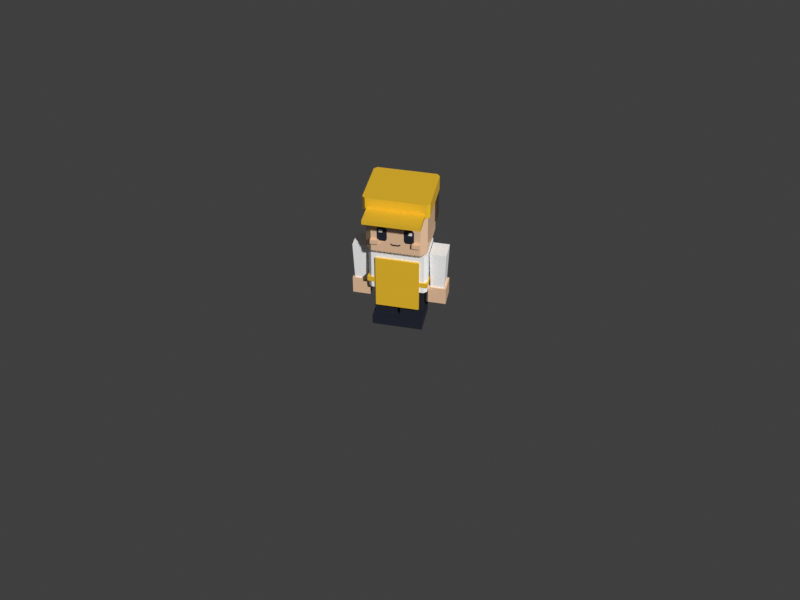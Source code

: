 # Source: staff-barista.blend  (saved by Blender 5.3.31; exported with 4.5.12 LTS)
import bpy
from mathutils import Matrix  # noqa: F401  (used for matrix-valued properties, if any)

bpy.ops.wm.read_factory_settings(use_empty=True)
scene = bpy.context.scene
scene.name = 'Scene'

# ---- collections
col_staff_barista = bpy.data.collections.new('staff-barista'); scene.collection.children.link(col_staff_barista)

# ---- materials (node trees are filled in below, after node groups)
mat_pal_white = bpy.data.materials.new('pal_white')
mat_pal_white.diffuse_color = (1.0, 1.0, 1.0, 1.0)
mat_pal_sun_yellow = bpy.data.materials.new('pal_sun_yellow')
mat_pal_sun_yellow.diffuse_color = (0.9047, 0.552, 0.02956, 1.0)
mat_swap_skin = bpy.data.materials.new('swap_skin')
mat_swap_skin.diffuse_color = (0.8796, 0.5841, 0.3763, 1.0)
mat_pal_night = bpy.data.materials.new('pal_night')
mat_pal_night.diffuse_color = (0.0137, 0.01764, 0.02956, 1.0)
mat_swap_hair = bpy.data.materials.new('swap_hair')
mat_swap_hair.diffuse_color = (0.06848, 0.03434, 0.01938, 1.0)

# ---- material node trees
mat_pal_white.use_nodes = True; mat_pal_white.node_tree.nodes.clear()
_N = mat_pal_white.node_tree.nodes; _L = mat_pal_white.node_tree.links
n0 = _N.new('ShaderNodeBsdfPrincipled'); n0.name = 'Principled BSDF'; n0.location = (-200, 100)
n0.inputs[0].default_value = (1.0, 1.0, 1.0, 1.0)
n0.inputs[10].default_value = 0.005
n1 = _N.new('ShaderNodeOutputMaterial'); n1.name = 'Material Output'; n1.location = (200, 100)
_L.new(n0.outputs[0], n1.inputs[0])
n1.is_active_output = True
mat_pal_sun_yellow.use_nodes = True; mat_pal_sun_yellow.node_tree.nodes.clear()
_N = mat_pal_sun_yellow.node_tree.nodes; _L = mat_pal_sun_yellow.node_tree.links
n0 = _N.new('ShaderNodeBsdfPrincipled'); n0.name = 'Principled BSDF'; n0.location = (-200, 100)
n0.inputs[0].default_value = (0.9047, 0.552, 0.02956, 1.0)
n0.inputs[2].default_value = 0.35
n0.inputs[10].default_value = 0.005
n1 = _N.new('ShaderNodeOutputMaterial'); n1.name = 'Material Output'; n1.location = (200, 100)
_L.new(n0.outputs[0], n1.inputs[0])
n1.is_active_output = True
mat_swap_skin.use_nodes = True; mat_swap_skin.node_tree.nodes.clear()
_N = mat_swap_skin.node_tree.nodes; _L = mat_swap_skin.node_tree.links
n0 = _N.new('ShaderNodeBsdfPrincipled'); n0.name = 'Principled BSDF'; n0.location = (-200, 100)
n0.inputs[0].default_value = (0.8796, 0.5841, 0.3763, 1.0)
n0.inputs[2].default_value = 0.35
n0.inputs[10].default_value = 0.005
n1 = _N.new('ShaderNodeOutputMaterial'); n1.name = 'Material Output'; n1.location = (200, 100)
_L.new(n0.outputs[0], n1.inputs[0])
n1.is_active_output = True
mat_pal_night.use_nodes = True; mat_pal_night.node_tree.nodes.clear()
_N = mat_pal_night.node_tree.nodes; _L = mat_pal_night.node_tree.links
n0 = _N.new('ShaderNodeBsdfPrincipled'); n0.name = 'Principled BSDF'; n0.location = (-200, 100)
n0.inputs[0].default_value = (0.0137, 0.01764, 0.02956, 1.0)
n0.inputs[10].default_value = 0.005
n1 = _N.new('ShaderNodeOutputMaterial'); n1.name = 'Material Output'; n1.location = (200, 100)
_L.new(n0.outputs[0], n1.inputs[0])
n1.is_active_output = True
mat_swap_hair.use_nodes = True; mat_swap_hair.node_tree.nodes.clear()
_N = mat_swap_hair.node_tree.nodes; _L = mat_swap_hair.node_tree.links
n0 = _N.new('ShaderNodeBsdfPrincipled'); n0.name = 'Principled BSDF'; n0.location = (-200, 100)
n0.inputs[0].default_value = (0.06848, 0.03434, 0.01938, 1.0)
n0.inputs[2].default_value = 0.35
n0.inputs[10].default_value = 0.005
n1 = _N.new('ShaderNodeOutputMaterial'); n1.name = 'Material Output'; n1.location = (200, 100)
_L.new(n0.outputs[0], n1.inputs[0])
n1.is_active_output = True

# ---- world
world_review_sky = bpy.data.worlds.new('_review_sky'); scene.world = world_review_sky
world_review_sky.use_nodes = True; world_review_sky.node_tree.nodes.clear()
_N = world_review_sky.node_tree.nodes; _L = world_review_sky.node_tree.links
n0 = _N.new('ShaderNodeBackground'); n0.name = 'Background'; n0.location = (-200, 100)
n0.inputs[0].default_value = (0.05, 0.05, 0.05, 1.0)
n1 = _N.new('ShaderNodeOutputWorld'); n1.name = 'World Output'; n1.location = (200, 100)
_L.new(n0.outputs[0], n1.inputs[0])
n1.is_active_output = True
world_review_sky.color = (0.624, 0.8228, 1.0)

# ---- cameras
cam_review_cam = bpy.data.cameras.new('_review_cam')
cam_review_cam.ortho_scale = 1.216

# ---- meshes
me_body = bpy.data.meshes.new('body')
me_body.from_pydata([(0.29, -0.22, 0.5), (-0.29, -0.22, 0.5), (0.29, -0.255, 0.5), (-0.29, -0.255, 0.5), (0.29, -0.22, -0.28), (-0.29, -0.22, -0.28), (0.29, -0.255, -0.28), (-0.29, -0.255, -0.28), (-0.35, -0.23, 0.0), (-0.39, -0.19, 0.0), (0.39, -0.19, 0.0), (0.35, -0.23, 0.0), (-0.39, 0.19, 0.0), (-0.35, 0.23, 0.0), (0.35, 0.23, 0.0), (0.39, 0.19, 0.0), (-0.39, -0.19, 0.6), (-0.35, -0.23, 0.6), (0.35, -0.23, 0.6), (0.39, -0.19, 0.6), (-0.35, 0.23, 0.6), (-0.39, 0.19, 0.6), (0.39, 0.19, 0.6), (0.35, 0.23, 0.6), (-0.402, -0.242, 0.1), (0.402, -0.242, 0.1), (-0.402, 0.242, 0.1), (0.402, 0.242, 0.1), (-0.402, -0.242, 0.17), (0.402, -0.242, 0.17), (-0.402, 0.242, 0.17), (0.402, 0.242, 0.17)], [], [(6, 4, 0, 2), (5, 1, 0, 4), (7, 6, 2, 3), (3, 2, 0, 1), (7, 5, 4, 6), (7, 3, 1, 5), (16, 9, 8, 17), (10, 19, 18, 11), (12, 21, 20, 13), (22, 15, 14, 23), (8, 11, 18, 17), (8, 9, 12, 13, 14, 15, 10, 11), (9, 16, 21, 12), (10, 15, 22, 19), (13, 20, 23, 14), (16, 17, 18, 19, 22, 23, 20, 21), (24, 26, 27, 25), (28, 29, 31, 30), (24, 25, 29, 28), (26, 30, 31, 27), (24, 28, 30, 26), (25, 27, 31, 29)])
me_body.polygons.foreach_set('material_index', [1, 1, 1, 1, 1, 1, 0, 0, 0, 0, 0, 0, 0, 0, 0, 0, 1, 1, 1, 1, 1, 1])
me_body.materials.append(mat_pal_white)
me_body.materials.append(mat_pal_sun_yellow)
me_body.update()
me_head = bpy.data.meshes.new('head')
me_head.from_pydata([(-0.32, -0.35, 0.1), (-0.4, -0.27, 0.1), (-0.32, -0.27, 0.02), (0.32, -0.35, 0.1), (0.32, -0.27, 0.02), (0.4, -0.27, 0.1), (-0.4, 0.27, 0.1), (-0.32, 0.35, 0.1), (-0.32, 0.27, 0.02), (0.32, 0.35, 0.1), (0.4, 0.27, 0.1), (0.32, 0.27, 0.02), (-0.4, -0.27, 0.7), (-0.32, -0.35, 0.7), (-0.32, -0.27, 0.78), (0.32, -0.35, 0.7), (0.4, -0.27, 0.7), (0.32, -0.27, 0.78), (-0.4, 0.27, 0.7), (-0.32, 0.27, 0.78), (-0.32, 0.35, 0.7), (0.4, 0.27, 0.7), (0.32, 0.35, 0.7), (0.32, 0.27, 0.78)], [], [(0, 1, 2), (3, 4, 5), (6, 7, 8), (9, 10, 11), (12, 13, 14), (15, 16, 17), (18, 19, 20), (21, 22, 23), (3, 0, 2, 4), (1, 6, 8, 2), (7, 9, 11, 8), (10, 5, 4, 11), (18, 12, 14, 19), (13, 15, 17, 14), (16, 21, 23, 17), (22, 20, 19, 23), (12, 1, 0, 13), (5, 16, 15, 3), (6, 18, 20, 7), (21, 10, 9, 22), (0, 3, 15, 13), (2, 8, 11, 4), (1, 12, 18, 6), (5, 10, 21, 16), (7, 20, 22, 9), (14, 17, 23, 19)])
me_head.materials.append(mat_swap_skin)
me_head.update()
me_face = bpy.data.meshes.new('face')
me_face.from_pydata([(0.1295, -0.353, 0.2722), (0.2205, -0.353, 0.2722), (0.24, -0.353, 0.3037), (0.24, -0.353, 0.4507), (0.2205, -0.353, 0.4822), (0.1295, -0.353, 0.4822), (0.11, -0.353, 0.4507), (0.11, -0.353, 0.3037), (-0.2205, -0.353, 0.2722), (-0.1295, -0.353, 0.2722), (-0.11, -0.353, 0.3037), (-0.11, -0.353, 0.4507), (-0.1295, -0.353, 0.4822), (-0.2205, -0.353, 0.4822), (-0.24, -0.353, 0.4507), (-0.24, -0.353, 0.3037), (0.1666, -0.355, 0.4024), (0.2146, -0.355, 0.4024), (0.2146, -0.355, 0.4444), (0.1666, -0.355, 0.4444), (0.115, -0.353, 0.5322), (0.24, -0.353, 0.5472), (0.24, -0.353, 0.5822), (0.115, -0.353, 0.5672), (-0.2146, -0.355, 0.4024), (-0.1666, -0.355, 0.4024), (-0.1666, -0.355, 0.4444), (-0.2146, -0.355, 0.4444), (-0.24, -0.353, 0.5472), (-0.115, -0.353, 0.5322), (-0.115, -0.353, 0.5672), (-0.24, -0.353, 0.5822), (-0.075, -0.353, 0.24), (-0.04125, -0.353, 0.21), (0.04125, -0.353, 0.21), (0.075, -0.353, 0.24), (0.053, -0.353, 0.244), (0.0375, -0.353, 0.232), (-0.0375, -0.353, 0.232), (-0.053, -0.353, 0.244), (0.215, -0.385, 0.2252), (0.325, -0.385, 0.2252), (0.215, -0.34, 0.2252), (0.325, -0.34, 0.2252), (0.215, -0.385, 0.286), (0.325, -0.385, 0.286), (0.215, -0.34, 0.286), (0.325, -0.34, 0.286), (-0.325, -0.385, 0.2252), (-0.215, -0.385, 0.2252), (-0.325, -0.34, 0.2252), (-0.215, -0.34, 0.2252), (-0.325, -0.385, 0.286), (-0.215, -0.385, 0.286), (-0.325, -0.34, 0.286), (-0.215, -0.34, 0.286)], [], [(0, 1, 2, 3, 4, 5, 6, 7), (8, 9, 10, 11, 12, 13, 14, 15), (16, 17, 18, 19), (20, 21, 22, 23), (24, 25, 26, 27), (28, 29, 30, 31), (32, 33, 34, 35, 36, 37, 38, 39), (40, 42, 43, 41), (44, 45, 47, 46), (40, 41, 45, 44), (42, 46, 47, 43), (40, 44, 46, 42), (41, 43, 47, 45), (48, 50, 51, 49), (52, 53, 55, 54), (48, 49, 53, 52), (50, 54, 55, 51), (48, 52, 54, 50), (49, 51, 55, 53)])
me_face.polygons.foreach_set('material_index', [0, 0, 1, 0, 1, 0, 0, 2, 2, 2, 2, 2, 2, 2, 2, 2, 2, 2, 2])
me_face.materials.append(mat_pal_night)
me_face.materials.append(mat_pal_white)
me_face.materials.append(mat_swap_skin)
me_face.update()
me_hair = bpy.data.meshes.new('hair')
me_hair.from_pydata([(0.37, -0.33, 0.74), (-0.37, -0.33, 0.74), (0.37, -0.61, 0.74), (-0.37, -0.61, 0.74), (0.37, -0.33, 0.68), (-0.37, -0.33, 0.68), (0.37, -0.61, 0.68), (-0.37, -0.61, 0.68), (-0.39, -0.33, 0.68), (-0.43, -0.29, 0.68), (0.43, -0.29, 0.68), (0.39, -0.33, 0.68), (-0.43, 0.34, 0.68), (-0.39, 0.38, 0.68), (0.39, 0.38, 0.68), (0.43, 0.34, 0.68), (-0.43, -0.29, 0.88), (-0.39, -0.33, 0.88), (0.39, -0.33, 0.88), (0.43, -0.29, 0.88), (-0.39, 0.38, 0.88), (-0.43, 0.34, 0.88), (0.43, 0.34, 0.88), (0.39, 0.38, 0.88), (-0.42, 0.21, 0.26), (0.42, 0.21, 0.26), (-0.42, 0.38, 0.26), (0.42, 0.38, 0.26), (-0.42, 0.21, 0.68), (0.42, 0.21, 0.68), (-0.42, 0.38, 0.68), (0.42, 0.38, 0.68)], [], [(7, 6, 2, 3), (7, 5, 4, 6), (6, 4, 0, 2), (7, 3, 1, 5), (5, 1, 0, 4), (3, 2, 0, 1), (16, 9, 8, 17), (10, 19, 18, 11), (12, 21, 20, 13), (22, 15, 14, 23), (8, 11, 18, 17), (8, 9, 12, 13, 14, 15, 10, 11), (9, 16, 21, 12), (10, 15, 22, 19), (13, 20, 23, 14), (16, 17, 18, 19, 22, 23, 20, 21), (24, 26, 27, 25), (28, 29, 31, 30), (24, 25, 29, 28), (26, 30, 31, 27), (24, 28, 30, 26), (25, 27, 31, 29)])
me_hair.polygons.foreach_set('material_index', [0, 0, 0, 0, 0, 0, 0, 0, 0, 0, 0, 0, 0, 0, 0, 0, 1, 1, 1, 1, 1, 1])
me_hair.materials.append(mat_pal_sun_yellow)
me_hair.materials.append(mat_swap_hair)
me_hair.update()
me_leg_l = bpy.data.meshes.new('leg_L')
me_leg_l.from_pydata([(-0.15, -0.16, -0.5), (0.15, -0.16, -0.5), (-0.15, 0.16, -0.5), (0.15, 0.16, -0.5), (-0.15, -0.16, 0.02), (0.15, -0.16, 0.02), (-0.15, 0.16, 0.02), (0.15, 0.16, 0.02)], [], [(0, 2, 3, 1), (4, 5, 7, 6), (0, 1, 5, 4), (2, 6, 7, 3), (0, 4, 6, 2), (1, 3, 7, 5)])
me_leg_l.materials.append(mat_pal_night)
me_leg_l.update()
me_shoe_l = bpy.data.meshes.new('shoe_L')
me_shoe_l.from_pydata([(-0.17, -0.26, -0.62), (0.17, -0.26, -0.62), (-0.17, 0.18, -0.62), (0.17, 0.18, -0.62), (-0.17, -0.26, -0.48), (0.17, -0.26, -0.48), (-0.17, 0.18, -0.48), (0.17, 0.18, -0.48)], [], [(0, 2, 3, 1), (4, 5, 7, 6), (0, 1, 5, 4), (2, 6, 7, 3), (0, 4, 6, 2), (1, 3, 7, 5)])
me_shoe_l.materials.append(mat_pal_night)
me_shoe_l.update()
me_arm_l = bpy.data.meshes.new('arm_L')
me_arm_l.from_pydata([(-0.0902, -0.11, -0.52), (0.0902, -0.11, -0.52), (0.0902, 0.11, -0.52), (-0.0902, 0.11, -0.52), (-0.11, -0.13, 0.04), (0.11, -0.13, 0.04), (0.11, 0.13, 0.04), (-0.11, 0.13, 0.04)], [], [(0, 3, 2, 1), (4, 5, 6, 7), (0, 1, 5, 4), (1, 2, 6, 5), (2, 3, 7, 6), (3, 0, 4, 7)])
me_arm_l.materials.append(mat_pal_white)
me_arm_l.update()
me_hand_l = bpy.data.meshes.new('hand_L')
me_hand_l.from_pydata([(-0.12, -0.13, -0.76), (0.12, -0.13, -0.76), (-0.12, 0.13, -0.76), (0.12, 0.13, -0.76), (-0.12, -0.13, -0.51), (0.12, -0.13, -0.51), (-0.12, 0.13, -0.51), (0.12, 0.13, -0.51)], [], [(0, 2, 3, 1), (4, 5, 7, 6), (0, 1, 5, 4), (2, 6, 7, 3), (0, 4, 6, 2), (1, 3, 7, 5)])
me_hand_l.materials.append(mat_swap_skin)
me_hand_l.update()
me_leg_r = bpy.data.meshes.new('leg_R')
me_leg_r.from_pydata([(-0.15, -0.16, -0.5), (0.15, -0.16, -0.5), (-0.15, 0.16, -0.5), (0.15, 0.16, -0.5), (-0.15, -0.16, 0.02), (0.15, -0.16, 0.02), (-0.15, 0.16, 0.02), (0.15, 0.16, 0.02)], [], [(0, 2, 3, 1), (4, 5, 7, 6), (0, 1, 5, 4), (2, 6, 7, 3), (0, 4, 6, 2), (1, 3, 7, 5)])
me_leg_r.materials.append(mat_pal_night)
me_leg_r.update()
me_shoe_r = bpy.data.meshes.new('shoe_R')
me_shoe_r.from_pydata([(-0.17, -0.26, -0.62), (0.17, -0.26, -0.62), (-0.17, 0.18, -0.62), (0.17, 0.18, -0.62), (-0.17, -0.26, -0.48), (0.17, -0.26, -0.48), (-0.17, 0.18, -0.48), (0.17, 0.18, -0.48)], [], [(0, 2, 3, 1), (4, 5, 7, 6), (0, 1, 5, 4), (2, 6, 7, 3), (0, 4, 6, 2), (1, 3, 7, 5)])
me_shoe_r.materials.append(mat_pal_night)
me_shoe_r.update()
me_arm_r = bpy.data.meshes.new('arm_R')
me_arm_r.from_pydata([(-0.0902, -0.11, -0.52), (0.0902, -0.11, -0.52), (0.0902, 0.11, -0.52), (-0.0902, 0.11, -0.52), (-0.11, -0.13, 0.04), (0.11, -0.13, 0.04), (0.11, 0.13, 0.04), (-0.11, 0.13, 0.04)], [], [(0, 3, 2, 1), (4, 5, 6, 7), (0, 1, 5, 4), (1, 2, 6, 5), (2, 3, 7, 6), (3, 0, 4, 7)])
me_arm_r.materials.append(mat_pal_white)
me_arm_r.update()
me_hand_r = bpy.data.meshes.new('hand_R')
me_hand_r.from_pydata([(-0.12, -0.13, -0.76), (0.12, -0.13, -0.76), (-0.12, 0.13, -0.76), (0.12, 0.13, -0.76), (-0.12, -0.13, -0.51), (0.12, -0.13, -0.51), (-0.12, 0.13, -0.51), (0.12, 0.13, -0.51)], [], [(0, 2, 3, 1), (4, 5, 7, 6), (0, 1, 5, 4), (2, 6, 7, 3), (0, 4, 6, 2), (1, 3, 7, 5)])
me_hand_r.materials.append(mat_swap_skin)
me_hand_r.update()

# ---- objects
ob_review_cam = bpy.data.objects.new('_review_cam', cam_review_cam)
ob_body = bpy.data.objects.new('body', me_body)
ob_head = bpy.data.objects.new('head', me_head)
ob_face = bpy.data.objects.new('face', me_face)
ob_hair = bpy.data.objects.new('hair', me_hair)
ob_leg_l = bpy.data.objects.new('leg_L', me_leg_l)
ob_shoe_l = bpy.data.objects.new('shoe_L', me_shoe_l)
ob_arm_l = bpy.data.objects.new('arm_L', me_arm_l)
ob_hand_l = bpy.data.objects.new('hand_L', me_hand_l)
ob_leg_r = bpy.data.objects.new('leg_R', me_leg_r)
ob_shoe_r = bpy.data.objects.new('shoe_R', me_shoe_r)
ob_arm_r = bpy.data.objects.new('arm_R', me_arm_r)
ob_hand_r = bpy.data.objects.new('hand_R', me_hand_r)

# ---- transforms, parenting, visibility, modifiers, constraints
ob_review_cam.location = (2.389, -11.31, 9.952)
ob_review_cam.rotation_euler = (0.8727, -8.78e-09, 0.2094)
ob_body.location = (0.0, 0.0, 0.62)
ob_head.location = (0.0, 0.0, 1.22)
ob_face.parent = ob_head
ob_face.location = (0.0, 0.0, 0.0)
ob_hair.parent = ob_head
ob_hair.location = (0.0, 0.0, 0.0)
ob_leg_l.location = (0.17, 0.0, 0.62)
ob_shoe_l.parent = ob_leg_l
ob_shoe_l.location = (0.0, 0.0, 0.0)
ob_arm_l.location = (0.512, 0.0, 1.16)
ob_hand_l.parent = ob_arm_l
ob_hand_l.location = (0.0, 0.0, 0.0)
ob_leg_r.location = (-0.17, 0.0, 0.62)
ob_shoe_r.parent = ob_leg_r
ob_shoe_r.location = (0.0, 0.0, 0.0)
ob_arm_r.location = (-0.512, 0.0, 1.16)
ob_hand_r.parent = ob_arm_r
ob_hand_r.location = (0.0, 0.0, 0.0)

# ---- collection membership
scene.collection.objects.link(ob_review_cam)
col_staff_barista.objects.link(ob_body)
col_staff_barista.objects.link(ob_head)
col_staff_barista.objects.link(ob_face)
col_staff_barista.objects.link(ob_hair)
col_staff_barista.objects.link(ob_leg_l)
col_staff_barista.objects.link(ob_shoe_l)
col_staff_barista.objects.link(ob_arm_l)
col_staff_barista.objects.link(ob_hand_l)
col_staff_barista.objects.link(ob_leg_r)
col_staff_barista.objects.link(ob_shoe_r)
col_staff_barista.objects.link(ob_arm_r)
col_staff_barista.objects.link(ob_hand_r)

# ---- scene / render settings (as saved in the file)
scene.camera = ob_review_cam
scene.frame_start = 1; scene.frame_end = 250; scene.frame_set(1)
scene.render.engine = 'BLENDER_WORKBENCH'
scene.render.resolution_x = 1200
scene.render.resolution_y = 900
scene.render.bake_bias = 0.0
scene.render.bake_samples = 0
scene.render.compositor_device = 'GPU'
scene.eevee.use_volume_custom_range = False
scene.eevee.fast_gi_thickness_near = 0.1
scene.eevee.fast_gi_thickness_far = 0.0
scene.eevee.ray_tracing_options.screen_trace_thickness = 0.1
scene.view_settings.view_transform = 'Standard'
bpy.context.view_layer.update()

# ---- added for rendering (the .blend has no usable light): sun
light_auto_sun = bpy.data.lights.new('AutoSun', 'SUN')
light_auto_sun.energy = 3.0
light_auto_sun.angle = 0.0523599
ob_auto_sun = bpy.data.objects.new('AutoSun', light_auto_sun)
scene.collection.objects.link(ob_auto_sun)
ob_auto_sun.rotation_euler = (0.872665, 0.174533, 0.523599)
bpy.context.view_layer.update()
